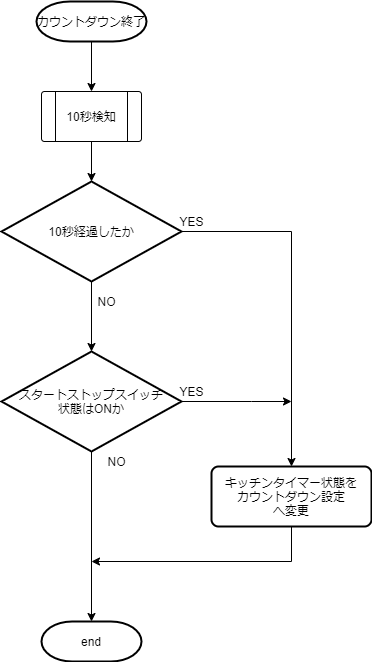

The diagram above was exported from draw.io. Its source (the exported page's mxGraphModel, read from the mxfile embedded in the PNG):
<mxGraphModel dx="1326" dy="806" grid="1" gridSize="10" guides="1" tooltips="1" connect="1" arrows="1" fold="1" page="1" pageScale="1" pageWidth="827" pageHeight="1169" math="0" shadow="0">
  <root>
    <mxCell id="dA9QQD3waR-Z2_yuuYVK-0" />
    <mxCell id="dA9QQD3waR-Z2_yuuYVK-1" parent="dA9QQD3waR-Z2_yuuYVK-0" />
    <mxCell id="UBzhmMlYwVm4dSc6s4g9-0" value="" style="edgeStyle=orthogonalEdgeStyle;rounded=0;orthogonalLoop=1;jettySize=auto;html=1;entryX=0.5;entryY=0;entryDx=0;entryDy=0;" parent="dA9QQD3waR-Z2_yuuYVK-1" source="al24dHoY7o18c6vKnTKd-0" target="UMM8wiWlkmW46wbLSzZx-5" edge="1">
      <mxGeometry relative="1" as="geometry">
        <mxPoint x="149.99999999999977" y="190" as="targetPoint" />
      </mxGeometry>
    </mxCell>
    <mxCell id="al24dHoY7o18c6vKnTKd-0" value="カウントダウン終了" style="strokeWidth=2;html=1;shape=mxgraph.flowchart.terminator;whiteSpace=wrap;" parent="dA9QQD3waR-Z2_yuuYVK-1" vertex="1">
      <mxGeometry x="95" y="90" width="110" height="40" as="geometry" />
    </mxCell>
    <mxCell id="al24dHoY7o18c6vKnTKd-1" value="end" style="strokeWidth=2;html=1;shape=mxgraph.flowchart.terminator;whiteSpace=wrap;" parent="dA9QQD3waR-Z2_yuuYVK-1" vertex="1">
      <mxGeometry x="100" y="710" width="100" height="40" as="geometry" />
    </mxCell>
    <mxCell id="PUto5mdN3wjfGMBLc_Cd-0" style="edgeStyle=orthogonalEdgeStyle;rounded=0;orthogonalLoop=1;jettySize=auto;html=1;exitX=1;exitY=0.5;exitDx=0;exitDy=0;exitPerimeter=0;" parent="dA9QQD3waR-Z2_yuuYVK-1" source="PUto5mdN3wjfGMBLc_Cd-1" edge="1">
      <mxGeometry relative="1" as="geometry">
        <mxPoint x="350" y="490" as="targetPoint" />
        <Array as="points">
          <mxPoint x="310" y="490" />
        </Array>
      </mxGeometry>
    </mxCell>
    <mxCell id="PUto5mdN3wjfGMBLc_Cd-5" value="" style="edgeStyle=orthogonalEdgeStyle;rounded=0;orthogonalLoop=1;jettySize=auto;html=1;entryX=0.5;entryY=0;entryDx=0;entryDy=0;entryPerimeter=0;" parent="dA9QQD3waR-Z2_yuuYVK-1" source="PUto5mdN3wjfGMBLc_Cd-1" target="al24dHoY7o18c6vKnTKd-1" edge="1">
      <mxGeometry relative="1" as="geometry">
        <mxPoint x="150" y="590" as="targetPoint" />
      </mxGeometry>
    </mxCell>
    <mxCell id="PUto5mdN3wjfGMBLc_Cd-1" value="スタートストップスイッチ&lt;br&gt;状態はONか" style="strokeWidth=2;html=1;shape=mxgraph.flowchart.decision;whiteSpace=wrap;" parent="dA9QQD3waR-Z2_yuuYVK-1" vertex="1">
      <mxGeometry x="60" y="440" width="180" height="100" as="geometry" />
    </mxCell>
    <mxCell id="PUto5mdN3wjfGMBLc_Cd-3" value="NO" style="text;html=1;align=center;verticalAlign=middle;resizable=0;points=[];autosize=1;" parent="dA9QQD3waR-Z2_yuuYVK-1" vertex="1">
      <mxGeometry x="160" y="540" width="30" height="20" as="geometry" />
    </mxCell>
    <mxCell id="PUto5mdN3wjfGMBLc_Cd-4" value="YES" style="text;html=1;align=center;verticalAlign=middle;resizable=0;points=[];autosize=1;" parent="dA9QQD3waR-Z2_yuuYVK-1" vertex="1">
      <mxGeometry x="230" y="470" width="40" height="20" as="geometry" />
    </mxCell>
    <mxCell id="UMM8wiWlkmW46wbLSzZx-16" value="" style="edgeStyle=orthogonalEdgeStyle;rounded=0;orthogonalLoop=1;jettySize=auto;html=1;" parent="dA9QQD3waR-Z2_yuuYVK-1" source="UMM8wiWlkmW46wbLSzZx-5" target="UMM8wiWlkmW46wbLSzZx-7" edge="1">
      <mxGeometry relative="1" as="geometry" />
    </mxCell>
    <mxCell id="UMM8wiWlkmW46wbLSzZx-5" value="10秒検知" style="verticalLabelPosition=middle;verticalAlign=middle;html=1;shape=process;whiteSpace=wrap;rounded=1;size=0.14;arcSize=6;labelPosition=center;align=center;" parent="dA9QQD3waR-Z2_yuuYVK-1" vertex="1">
      <mxGeometry x="100" y="180" width="100" height="50" as="geometry" />
    </mxCell>
    <mxCell id="UMM8wiWlkmW46wbLSzZx-8" value="" style="edgeStyle=orthogonalEdgeStyle;rounded=0;orthogonalLoop=1;jettySize=auto;html=1;" parent="dA9QQD3waR-Z2_yuuYVK-1" source="UMM8wiWlkmW46wbLSzZx-7" target="PUto5mdN3wjfGMBLc_Cd-1" edge="1">
      <mxGeometry relative="1" as="geometry" />
    </mxCell>
    <mxCell id="UMM8wiWlkmW46wbLSzZx-19" style="edgeStyle=orthogonalEdgeStyle;rounded=0;orthogonalLoop=1;jettySize=auto;html=1;" parent="dA9QQD3waR-Z2_yuuYVK-1" source="UMM8wiWlkmW46wbLSzZx-7" target="XHQx8uOwq42ayLMIEtpf-0" edge="1">
      <mxGeometry relative="1" as="geometry">
        <mxPoint x="350" y="570" as="targetPoint" />
      </mxGeometry>
    </mxCell>
    <mxCell id="UMM8wiWlkmW46wbLSzZx-7" value="10秒経過したか" style="strokeWidth=2;html=1;shape=mxgraph.flowchart.decision;whiteSpace=wrap;" parent="dA9QQD3waR-Z2_yuuYVK-1" vertex="1">
      <mxGeometry x="60" y="270" width="180" height="100" as="geometry" />
    </mxCell>
    <mxCell id="UMM8wiWlkmW46wbLSzZx-15" value="NO" style="text;html=1;align=center;verticalAlign=middle;resizable=0;points=[];autosize=1;" parent="dA9QQD3waR-Z2_yuuYVK-1" vertex="1">
      <mxGeometry x="150" y="380" width="30" height="20" as="geometry" />
    </mxCell>
    <mxCell id="UMM8wiWlkmW46wbLSzZx-17" value="YES" style="text;html=1;align=center;verticalAlign=middle;resizable=0;points=[];autosize=1;" parent="dA9QQD3waR-Z2_yuuYVK-1" vertex="1">
      <mxGeometry x="230" y="300" width="40" height="20" as="geometry" />
    </mxCell>
    <mxCell id="UMM8wiWlkmW46wbLSzZx-21" style="edgeStyle=orthogonalEdgeStyle;rounded=0;orthogonalLoop=1;jettySize=auto;html=1;exitX=0.5;exitY=1;exitDx=0;exitDy=0;" parent="dA9QQD3waR-Z2_yuuYVK-1" source="XHQx8uOwq42ayLMIEtpf-0" edge="1">
      <mxGeometry relative="1" as="geometry">
        <mxPoint x="149.99999999999977" y="650" as="targetPoint" />
        <mxPoint x="350" y="620" as="sourcePoint" />
        <Array as="points">
          <mxPoint x="350" y="650" />
        </Array>
      </mxGeometry>
    </mxCell>
    <mxCell id="XHQx8uOwq42ayLMIEtpf-0" value="キッチンタイマー状態を&lt;br&gt;カウントダウン設定&lt;br&gt;へ変更" style="rounded=1;whiteSpace=wrap;html=1;absoluteArcSize=1;arcSize=14;strokeWidth=2;" parent="dA9QQD3waR-Z2_yuuYVK-1" vertex="1">
      <mxGeometry x="270" y="555" width="160" height="60" as="geometry" />
    </mxCell>
  </root>
</mxGraphModel>